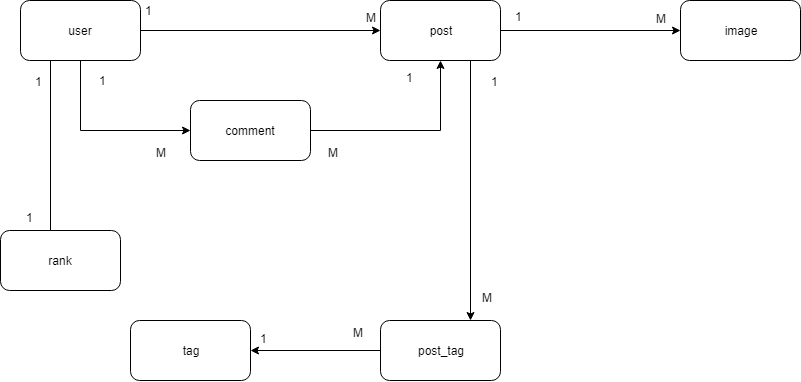

The diagram above was exported from draw.io. Its source (the exported page's mxGraphModel, read from the mxfile embedded in the PNG):
<mxGraphModel dx="900" dy="435" grid="1" gridSize="10" guides="1" tooltips="1" connect="1" arrows="1" fold="1" page="1" pageScale="1" pageWidth="827" pageHeight="1169" math="0" shadow="0">
  <root>
    <mxCell id="0" />
    <mxCell id="1" parent="0" />
    <mxCell id="Z_eo2TDY3sGSRQ013GGy-10" style="edgeStyle=orthogonalEdgeStyle;rounded=0;orthogonalLoop=1;jettySize=auto;html=1;exitX=0.5;exitY=1;exitDx=0;exitDy=0;entryX=0;entryY=0.5;entryDx=0;entryDy=0;" edge="1" parent="1" source="Z_eo2TDY3sGSRQ013GGy-1" target="Z_eo2TDY3sGSRQ013GGy-5">
      <mxGeometry relative="1" as="geometry" />
    </mxCell>
    <mxCell id="Z_eo2TDY3sGSRQ013GGy-12" style="edgeStyle=orthogonalEdgeStyle;rounded=0;orthogonalLoop=1;jettySize=auto;html=1;entryX=0;entryY=0.5;entryDx=0;entryDy=0;" edge="1" parent="1" source="Z_eo2TDY3sGSRQ013GGy-1" target="Z_eo2TDY3sGSRQ013GGy-4">
      <mxGeometry relative="1" as="geometry" />
    </mxCell>
    <mxCell id="Z_eo2TDY3sGSRQ013GGy-21" style="edgeStyle=orthogonalEdgeStyle;rounded=0;orthogonalLoop=1;jettySize=auto;html=1;exitX=0.25;exitY=1;exitDx=0;exitDy=0;entryX=0.417;entryY=0.167;entryDx=0;entryDy=0;entryPerimeter=0;" edge="1" parent="1" source="Z_eo2TDY3sGSRQ013GGy-1" target="Z_eo2TDY3sGSRQ013GGy-3">
      <mxGeometry relative="1" as="geometry" />
    </mxCell>
    <mxCell id="Z_eo2TDY3sGSRQ013GGy-1" value="user" style="rounded=1;whiteSpace=wrap;html=1;" vertex="1" parent="1">
      <mxGeometry x="30" y="30" width="120" height="60" as="geometry" />
    </mxCell>
    <mxCell id="Z_eo2TDY3sGSRQ013GGy-22" style="edgeStyle=orthogonalEdgeStyle;rounded=0;orthogonalLoop=1;jettySize=auto;html=1;" edge="1" parent="1" source="Z_eo2TDY3sGSRQ013GGy-2" target="Z_eo2TDY3sGSRQ013GGy-6">
      <mxGeometry relative="1" as="geometry" />
    </mxCell>
    <mxCell id="Z_eo2TDY3sGSRQ013GGy-2" value="post_tag" style="rounded=1;whiteSpace=wrap;html=1;" vertex="1" parent="1">
      <mxGeometry x="390" y="350" width="120" height="60" as="geometry" />
    </mxCell>
    <mxCell id="Z_eo2TDY3sGSRQ013GGy-3" value="rank" style="rounded=1;whiteSpace=wrap;html=1;" vertex="1" parent="1">
      <mxGeometry x="10" y="260" width="120" height="60" as="geometry" />
    </mxCell>
    <mxCell id="Z_eo2TDY3sGSRQ013GGy-14" style="edgeStyle=orthogonalEdgeStyle;rounded=0;orthogonalLoop=1;jettySize=auto;html=1;exitX=0.75;exitY=1;exitDx=0;exitDy=0;entryX=0.75;entryY=0;entryDx=0;entryDy=0;" edge="1" parent="1" source="Z_eo2TDY3sGSRQ013GGy-4" target="Z_eo2TDY3sGSRQ013GGy-2">
      <mxGeometry relative="1" as="geometry" />
    </mxCell>
    <mxCell id="Z_eo2TDY3sGSRQ013GGy-25" style="edgeStyle=orthogonalEdgeStyle;rounded=0;orthogonalLoop=1;jettySize=auto;html=1;exitX=1;exitY=0.5;exitDx=0;exitDy=0;" edge="1" parent="1" source="Z_eo2TDY3sGSRQ013GGy-4" target="Z_eo2TDY3sGSRQ013GGy-23">
      <mxGeometry relative="1" as="geometry" />
    </mxCell>
    <mxCell id="Z_eo2TDY3sGSRQ013GGy-4" value="post" style="rounded=1;whiteSpace=wrap;html=1;" vertex="1" parent="1">
      <mxGeometry x="390" y="30" width="120" height="60" as="geometry" />
    </mxCell>
    <mxCell id="Z_eo2TDY3sGSRQ013GGy-9" style="edgeStyle=orthogonalEdgeStyle;rounded=0;orthogonalLoop=1;jettySize=auto;html=1;exitX=1;exitY=0.5;exitDx=0;exitDy=0;" edge="1" parent="1" source="Z_eo2TDY3sGSRQ013GGy-5" target="Z_eo2TDY3sGSRQ013GGy-4">
      <mxGeometry relative="1" as="geometry" />
    </mxCell>
    <mxCell id="Z_eo2TDY3sGSRQ013GGy-5" value="comment" style="rounded=1;whiteSpace=wrap;html=1;" vertex="1" parent="1">
      <mxGeometry x="200" y="130" width="120" height="60" as="geometry" />
    </mxCell>
    <mxCell id="Z_eo2TDY3sGSRQ013GGy-6" value="tag" style="rounded=1;whiteSpace=wrap;html=1;" vertex="1" parent="1">
      <mxGeometry x="140" y="350" width="120" height="60" as="geometry" />
    </mxCell>
    <mxCell id="Z_eo2TDY3sGSRQ013GGy-23" value="image" style="rounded=1;whiteSpace=wrap;html=1;" vertex="1" parent="1">
      <mxGeometry x="690" y="30" width="120" height="60" as="geometry" />
    </mxCell>
    <mxCell id="Z_eo2TDY3sGSRQ013GGy-26" value="1" style="text;html=1;resizable=0;points=[];autosize=1;align=left;verticalAlign=top;spacingTop=-4;" vertex="1" parent="1">
      <mxGeometry x="153" y="31" width="20" height="20" as="geometry" />
    </mxCell>
    <mxCell id="Z_eo2TDY3sGSRQ013GGy-27" value="M" style="text;html=1;resizable=0;points=[];autosize=1;align=left;verticalAlign=top;spacingTop=-4;" vertex="1" parent="1">
      <mxGeometry x="374" y="38" width="30" height="20" as="geometry" />
    </mxCell>
    <mxCell id="Z_eo2TDY3sGSRQ013GGy-28" value="1" style="text;html=1;resizable=0;points=[];autosize=1;align=left;verticalAlign=top;spacingTop=-4;" vertex="1" parent="1">
      <mxGeometry x="523" y="37" width="20" height="20" as="geometry" />
    </mxCell>
    <mxCell id="Z_eo2TDY3sGSRQ013GGy-29" value="M" style="text;html=1;resizable=0;points=[];autosize=1;align=left;verticalAlign=top;spacingTop=-4;" vertex="1" parent="1">
      <mxGeometry x="664" y="39" width="30" height="20" as="geometry" />
    </mxCell>
    <mxCell id="Z_eo2TDY3sGSRQ013GGy-30" value="1" style="text;html=1;resizable=0;points=[];autosize=1;align=left;verticalAlign=top;spacingTop=-4;" vertex="1" parent="1">
      <mxGeometry x="43" y="102" width="20" height="20" as="geometry" />
    </mxCell>
    <mxCell id="Z_eo2TDY3sGSRQ013GGy-31" value="1" style="text;html=1;resizable=0;points=[];autosize=1;align=left;verticalAlign=top;spacingTop=-4;" vertex="1" parent="1">
      <mxGeometry x="34" y="238" width="20" height="20" as="geometry" />
    </mxCell>
    <mxCell id="Z_eo2TDY3sGSRQ013GGy-32" value="1" style="text;html=1;resizable=0;points=[];autosize=1;align=left;verticalAlign=top;spacingTop=-4;" vertex="1" parent="1">
      <mxGeometry x="107" y="101" width="20" height="20" as="geometry" />
    </mxCell>
    <mxCell id="Z_eo2TDY3sGSRQ013GGy-33" value="M" style="text;html=1;resizable=0;points=[];autosize=1;align=left;verticalAlign=top;spacingTop=-4;" vertex="1" parent="1">
      <mxGeometry x="164" y="173" width="30" height="20" as="geometry" />
    </mxCell>
    <mxCell id="Z_eo2TDY3sGSRQ013GGy-34" value="M" style="text;html=1;resizable=0;points=[];autosize=1;align=left;verticalAlign=top;spacingTop=-4;" vertex="1" parent="1">
      <mxGeometry x="336" y="173" width="30" height="20" as="geometry" />
    </mxCell>
    <mxCell id="Z_eo2TDY3sGSRQ013GGy-35" value="1" style="text;html=1;resizable=0;points=[];autosize=1;align=left;verticalAlign=top;spacingTop=-4;" vertex="1" parent="1">
      <mxGeometry x="414" y="98" width="20" height="20" as="geometry" />
    </mxCell>
    <mxCell id="Z_eo2TDY3sGSRQ013GGy-36" value="1" style="text;html=1;resizable=0;points=[];autosize=1;align=left;verticalAlign=top;spacingTop=-4;" vertex="1" parent="1">
      <mxGeometry x="499" y="102" width="20" height="20" as="geometry" />
    </mxCell>
    <mxCell id="Z_eo2TDY3sGSRQ013GGy-37" value="M" style="text;html=1;resizable=0;points=[];autosize=1;align=left;verticalAlign=top;spacingTop=-4;" vertex="1" parent="1">
      <mxGeometry x="490" y="318" width="30" height="20" as="geometry" />
    </mxCell>
    <mxCell id="Z_eo2TDY3sGSRQ013GGy-38" value="M" style="text;html=1;resizable=0;points=[];autosize=1;align=left;verticalAlign=top;spacingTop=-4;" vertex="1" parent="1">
      <mxGeometry x="361" y="353" width="30" height="20" as="geometry" />
    </mxCell>
    <mxCell id="Z_eo2TDY3sGSRQ013GGy-39" value="1" style="text;html=1;resizable=0;points=[];autosize=1;align=left;verticalAlign=top;spacingTop=-4;" vertex="1" parent="1">
      <mxGeometry x="268" y="359" width="20" height="20" as="geometry" />
    </mxCell>
  </root>
</mxGraphModel>